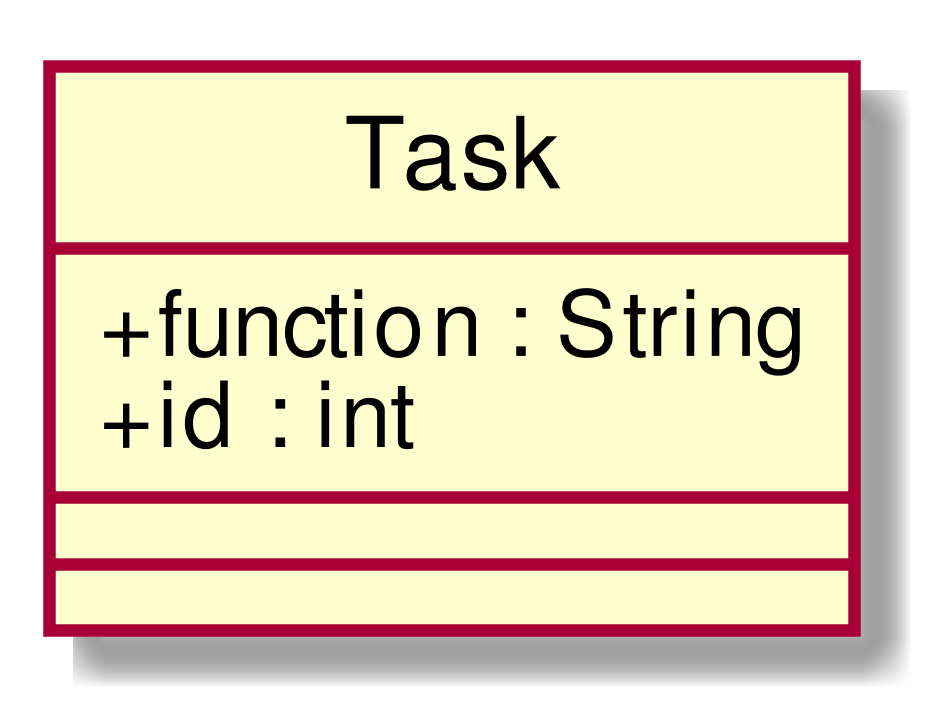

The diagram above was rendered by PlantUML. Its source (embedded in the PNG):
@startuml
scale 1000*1000
skinparam classAttributeIconSize 0
class Task{
+ function : String
+ id : int
__
__

}
hide circle
@enduml